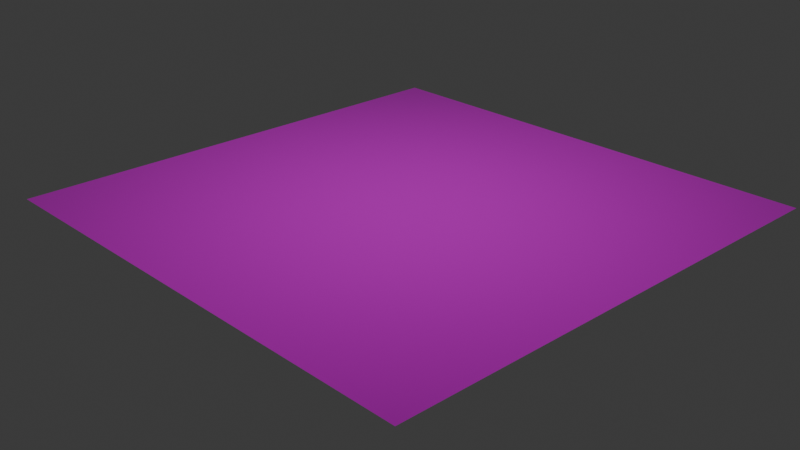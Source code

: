 # Source: textures_plane.blend  (saved by Blender 5.0.118; exported with 4.5.12 LTS)
import bpy
from mathutils import Matrix  # noqa: F401  (used for matrix-valued properties, if any)

bpy.ops.wm.read_factory_settings(use_empty=True)
scene = bpy.context.scene
scene.name = 'Scene'

# ---- collections
col_collection = bpy.data.collections.new('Collection'); scene.collection.children.link(col_collection)

# ---- images (referenced by path relative to the original .blend; pixels are not part of the script)
import os
ASSET_DIR = os.environ.get("B2B_ASSET_DIR", "")  # directory of the original .blend (textures are referenced by path, not embedded)
HERE = os.path.dirname(os.path.abspath(__file__))  # packed textures are extracted next to this script under _unpacked/

def load_image(name, relpath, width, height, colorspace="sRGB"):
    """Load a texture the original file referenced (path relative to the .blend, or extracted next to this script)."""
    p = next((c for c in (os.path.join(HERE, relpath), os.path.join(ASSET_DIR, relpath)) if relpath and os.path.exists(c)), "")
    if p:
        img = bpy.data.images.load(p, check_existing=True)
        img.name = name
    else:  # same state as the original file: an image datablock whose file is absent (Cycles renders it pink)
        img = bpy.data.images.new(name, width, height)
        img.source = "FILE"
        img.filepath = "//" + (relpath or name)
    img.colorspace_settings.name = colorspace
    return img
img_checkerboard_jpg = load_image('checkerboard.jpg', 'checkerboard.jpg', 1024, 1024, 'sRGB')

# ---- materials (node trees are filled in below, after node groups)
mat_material_009 = bpy.data.materials.new('Material.009')
mat_material_009.alpha_threshold = 0.0
mat_material_009.use_backface_culling_lightprobe_volume = False
mat_material_009.use_transparent_shadow = False
mat_material_009.line_color = (0.0, 0.0, 0.0, 1.0)

# ---- material node trees
mat_material_009.use_nodes = True; mat_material_009.node_tree.nodes.clear()
_N = mat_material_009.node_tree.nodes; _L = mat_material_009.node_tree.links
n0 = _N.new('ShaderNodeOutputMaterial'); n0.name = 'Material Output'; n0.location = (300, 300)
n1 = _N.new('ShaderNodeBsdfPrincipled'); n1.name = 'Principled BSDF'; n1.location = (10, 300)
n1.distribution = 'GGX'
n1.subsurface_method = 'BURLEY'
n1.inputs[2].default_value = 0.0
n1.inputs[3].default_value = 1.45
n1.inputs[27].default_value = (0.0, 0.0, 0.0, 1.0)
n1.inputs[28].default_value = 1.0
n2 = _N.new('ShaderNodeTexImage'); n2.name = 'Image Texture'; n2.location = (-280, 260)
n2.image = img_checkerboard_jpg
_L.new(n1.outputs[0], n0.inputs[0])
_L.new(n2.outputs[0], n1.inputs[0])
n0.is_active_output = True

# ---- world
world_world = bpy.data.worlds.new('World'); scene.world = world_world
world_world.use_nodes = True; world_world.node_tree.nodes.clear()
_N = world_world.node_tree.nodes; _L = world_world.node_tree.links
n0 = _N.new('ShaderNodeOutputWorld'); n0.name = 'World Output'; n0.location = (200, 100)
n1 = _N.new('ShaderNodeBackground'); n1.name = 'Background'; n1.location = (-200, 100)
n1.inputs[0].default_value = (0.05088, 0.05088, 0.05088, 1.0)
_L.new(n1.outputs[0], n0.inputs[0])
n0.is_active_output = True
world_world.color = (0.05088, 0.05088, 0.05088)
world_world.sun_shadow_jitter_overblur = 0.0

# ---- cameras
cam_camera = bpy.data.cameras.new('Camera')
cam_camera.clip_end = 100.0
cam_camera.ortho_scale = 7.314

# ---- lights
light_light = bpy.data.lights.new('Light', 'POINT')
light_light.use_shadow = False
light_light.energy = 2000.0
light_light.shadow_soft_size = 0.1

# ---- meshes
me_plane_001 = bpy.data.meshes.new('Plane.001')
me_plane_001.from_pydata([(-1.0, -1.0, 0.0), (1.0, -1.0, 0.0), (-1.0, 1.0, 0.0), (1.0, 1.0, 0.0)], [], [(0, 1, 3, 2)])
_uv = me_plane_001.uv_layers.new(name='UVMap')
_uv.uv.foreach_set('vector', [0.0, 0.0, 1.0, 0.0, 1.0, 1.0, 0.0, 1.0])
me_plane_001.materials.append(mat_material_009)
me_plane_001.update()

# ---- objects
ob_light = bpy.data.objects.new('Light', light_light)
ob_camera = bpy.data.objects.new('Camera', cam_camera)
ob_plane = bpy.data.objects.new('Plane', me_plane_001)

# ---- transforms, parenting, visibility, modifiers, constraints
ob_light.location = (-9.879, 9.873, 5.904)
ob_light.rotation_euler = (0.6503, 0.05522, 1.866)
ob_light.lock_rotations_4d = False
ob_light.empty_display_type = 'ARROWS'
ob_light.color = (0.0, 0.0, 0.0, 0.0)
ob_light.lineart.crease_threshold = 0.0
ob_camera.location = (7.359, -6.926, 4.958)
ob_camera.rotation_euler = (1.144, -0.0, 0.8149)
ob_camera.lock_rotations_4d = False
ob_camera.empty_display_type = 'ARROWS'
ob_camera.color = (0.0, 0.0, 0.0, 0.0)
ob_camera.display_type = 'WIRE'
ob_camera.lineart.crease_threshold = 0.0
ob_plane.location = (-10.04, 9.735, -5.442)
ob_plane.scale = (6.426, 6.426, 6.426)

# ---- collection membership
col_collection.objects.link(ob_light)
col_collection.objects.link(ob_camera)
col_collection.objects.link(ob_plane)

# ---- scene / render settings (as saved in the file)
scene.camera = ob_camera
scene.frame_start = 1; scene.frame_end = 250; scene.frame_set(1)
scene.render.engine = 'BLENDER_EEVEE_NEXT'
scene.render.bake_bias = 0.0
scene.render.bake_samples = 0
scene.cycles.sampling_pattern = 'TABULATED_SOBOL'
scene.eevee.use_volume_custom_range = False
bpy.context.view_layer.update()
